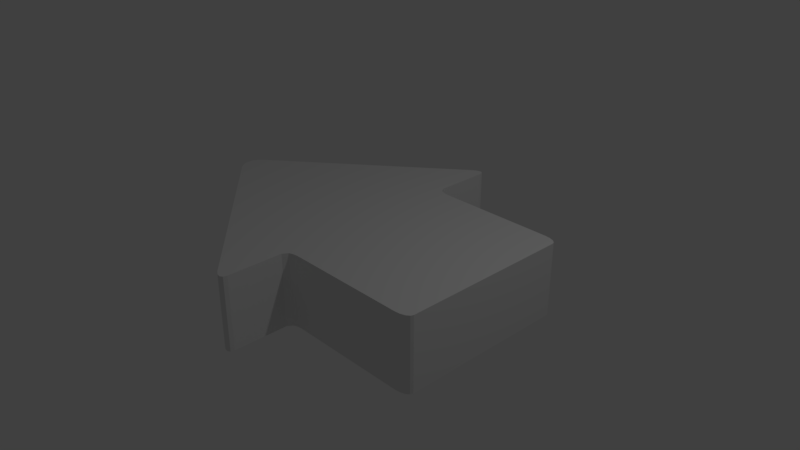# Source: arrows.blend  (saved by Blender 2.79.0; exported with 4.5.12 LTS)
import bpy
from mathutils import Matrix  # noqa: F401  (used for matrix-valued properties, if any)

bpy.ops.wm.read_factory_settings(use_empty=True)
scene = bpy.context.scene
scene.name = 'Scene'

# ---- collections
col_collection_1 = bpy.data.collections.new('Collection 1'); scene.collection.children.link(col_collection_1)

# ---- materials (node trees are filled in below, after node groups)
mat_material = bpy.data.materials.new('Material')
mat_material.alpha_threshold = 0.0
mat_material.roughness = 0.5
mat_material.line_color = (0.0, 0.0, 0.0, 1.0)

# ---- material node trees

# ---- world
world_world = bpy.data.worlds.new('World'); scene.world = world_world
world_world.color = (0.05088, 0.05088, 0.05088)
world_world.use_sun_shadow = False
world_world.sun_shadow_jitter_overblur = 0.0
world_world.cycles.sampling_method = 'MANUAL'

# ---- cameras
cam_camera = bpy.data.cameras.new('Camera')
cam_camera.clip_end = 100.0
cam_camera.lens = 35.0
cam_camera.sensor_width = 32.0
cam_camera.sensor_height = 18.0
cam_camera.ortho_scale = 7.314
cam_camera.dof.focus_distance = 0.0

# ---- lights
light_lamp = bpy.data.lights.new('Lamp', 'POINT')
light_lamp.transmission_factor = 0.0
light_lamp.cutoff_distance = 30.0
light_lamp.energy = 100.0
light_lamp.shadow_buffer_clip_start = 1.001
light_lamp.shadow_soft_size = 0.1
light_lamp.shadow_maximum_resolution = 0.006
light_lamp.use_absolute_resolution = True

# ---- meshes
me_cube = bpy.data.meshes.new('Cube')
me_cube.from_pydata([(-2.5, -0.2087, -0.5), (-2.5, 0.2087, -0.5), (-2.5, -0.2087, 0.5), (-2.5, 0.2087, 0.5), (0.2222, 1.25, -0.5), (0.2222, -1.25, -0.5), (0.2222, 1.25, 0.5), (0.2222, -1.25, 0.5), (-2.54, -0.17, -0.5), (-2.54, 0.17, -0.5), (-2.54, -0.17, 0.5), (-2.54, 0.17, 0.5), (-2.568, -0.139, 0.5), (-2.568, 0.139, 0.5), (-2.568, 0.139, -0.5), (-2.568, -0.139, -0.5), (-2.587, -0.1094, 0.5), (-2.587, 0.1094, 0.5), (-2.587, 0.1094, -0.5), (-2.587, -0.1094, -0.5), (-2.603, -0.08273, 0.5), (-2.603, 0.08273, 0.5), (-2.603, 0.08273, -0.5), (-2.603, -0.08273, -0.5), (-2.61, -0.06602, 0.5), (-2.61, 0.06602, 0.5), (-2.61, 0.06602, -0.5), (-2.61, -0.06602, -0.5), (-2.614, -0.05462, 0.5), (-2.614, 0.05462, 0.5), (-2.614, 0.05462, -0.5), (-2.614, -0.05462, -0.5), (-2.618, -0.0364, 0.5), (-2.618, 0.0364, 0.5), (-2.618, 0.0364, -0.5), (-2.618, -0.0364, -0.5), (-2.5, 0.1252, -0.5), (-2.5, 0.1252, 0.5), (-2.54, 0.102, 0.5), (-2.54, 0.102, -0.5), (2.086e-07, 1.354, 0.5), (3.576e-07, 1.354, -0.5), (-2.568, 0.08342, 0.5), (-2.568, 0.08342, -0.5), (-2.587, 0.06566, 0.5), (-2.587, 0.06566, -0.5), (-2.603, 0.04964, 0.5), (-2.603, 0.04964, -0.5), (-2.61, 0.03961, 0.5), (-2.61, 0.03961, -0.5), (-2.614, 0.03277, 0.5), (-2.614, 0.03277, -0.5), (-2.618, 0.02184, 0.5), (-2.618, 0.02184, -0.5), (-9.537e-07, -1.354, 0.5), (-2.5, -0.1252, -0.5), (-2.5, -0.1252, 0.5), (-2.54, -0.102, 0.5), (-2.54, -0.102, -0.5), (8.941e-08, -1.354, -0.5), (-2.568, -0.08342, 0.5), (-2.568, -0.08342, -0.5), (-2.587, -0.06566, 0.5), (-2.587, -0.06566, -0.5), (-2.603, -0.04964, 0.5), (-2.603, -0.04964, -0.5), (-2.61, -0.03961, 0.5), (-2.61, -0.03961, -0.5), (-2.614, -0.03277, 0.5), (-2.614, -0.03277, -0.5), (-2.618, -0.02184, 0.5), (-2.618, -0.02184, -0.5), (0.1502, 1.252, -0.5), (0.1502, 1.252, 0.5), (0.1502, -1.252, -0.5), (0.1502, -1.252, 0.5), (0.09601, 1.262, -0.5), (0.096, -1.262, -0.5), (0.09601, 1.262, 0.5), (0.096, -1.262, 0.5), (0.04457, 1.282, -0.5), (0.04457, -1.282, -0.5), (0.04457, 1.282, 0.5), (0.04457, -1.282, 0.5), (-0.1703, 2.117, -0.5), (4.308e-07, 2.093, -0.5), (-0.1051, 2.158, -0.5), (-0.04987, 2.168, -0.5), (-0.01296, 2.145, -0.5), (5.259e-07, 2.093, 0.5), (-0.1703, 2.117, 0.5), (-0.01296, 2.145, 0.5), (-0.04987, 2.168, 0.5), (-0.1051, 2.158, 0.5), (1.582e-08, -2.097, -0.5), (-0.1664, -2.12, -0.5), (-0.01267, -2.148, -0.5), (-0.04874, -2.17, -0.5), (-0.1027, -2.16, -0.5), (-0.1664, -2.12, 0.5), (-1.273e-06, -2.097, 0.5), (-0.1027, -2.16, 0.5), (-0.04874, -2.17, 0.5), (-0.01267, -2.148, 0.5), (1.817, 1.25, -0.5), (2.011, 1.153, -0.5), (1.891, 1.243, -0.5), (1.954, 1.222, -0.5), (1.996, 1.19, -0.5), (2.011, 1.153, 0.5), (1.817, 1.25, 0.5), (1.996, 1.19, 0.5), (1.954, 1.222, 0.5), (1.891, 1.243, 0.5), (2.011, -1.153, -0.5), (1.818, -1.25, -0.5), (1.996, -1.19, -0.5), (1.955, -1.222, -0.5), (1.892, -1.243, -0.5), (1.818, -1.25, 0.5), (2.011, -1.153, 0.5), (1.892, -1.243, 0.5), (1.955, -1.222, 0.5), (1.996, -1.19, 0.5)], [], [(54, 56, 2, 99, 101, 102, 103, 100), (110, 104, 4, 6), (100, 94, 59, 54), (37, 3, 11, 38), (89, 40, 41, 85), (0, 2, 10, 8), (55, 0, 8, 58), (3, 1, 9, 11), (8, 10, 12, 15), (109, 111, 112, 113, 110, 6, 7, 119, 121, 122, 123, 120), (104, 106, 107, 108, 105, 114, 116, 117, 118, 115, 5, 4), (15, 12, 16, 19), (38, 11, 13, 42), (58, 8, 15, 61), (11, 9, 14, 13), (63, 19, 23, 65), (42, 13, 17, 44), (61, 15, 19, 63), (13, 14, 18, 17), (21, 22, 26, 25), (17, 18, 22, 21), (19, 16, 20, 23), (44, 17, 21, 46), (27, 24, 28, 31), (23, 20, 24, 27), (46, 21, 25, 48), (65, 23, 27, 67), (69, 31, 35, 71), (48, 25, 29, 50), (67, 27, 31, 69), (25, 26, 30, 29), (53, 52, 33, 34), (29, 30, 34, 33), (31, 28, 32, 35), (50, 29, 33, 52), (68, 50, 52, 70), (71, 70, 52, 53), (26, 49, 51, 30), (66, 48, 50, 68), (30, 51, 53, 34), (22, 47, 49, 26), (64, 46, 48, 66), (62, 44, 46, 64), (14, 43, 45, 18), (60, 42, 44, 62), (18, 45, 47, 22), (9, 39, 43, 14), (57, 38, 42, 60), (1, 36, 39, 9), (56, 37, 38, 57), (90, 84, 1, 3), (2, 56, 57, 10), (10, 57, 60, 12), (12, 60, 62, 16), (16, 62, 64, 20), (20, 64, 66, 24), (24, 66, 68, 28), (35, 32, 70, 71), (28, 68, 70, 32), (49, 67, 69, 51), (51, 69, 71, 53), (47, 65, 67, 49), (43, 61, 63, 45), (45, 63, 65, 47), (39, 58, 61, 43), (36, 55, 58, 39), (40, 37, 56, 54), (41, 59, 55, 36), (82, 80, 41, 40), (81, 83, 54, 59), (80, 81, 59, 41), (83, 82, 40, 54), (59, 94, 96, 97, 98, 95, 0, 55), (89, 91, 92, 93, 90, 3, 37, 40), (7, 6, 73, 75), (4, 5, 74, 72), (5, 7, 75, 74), (6, 4, 72, 73), (75, 73, 78, 79), (72, 74, 77, 76), (74, 75, 79, 77), (73, 72, 76, 78), (79, 78, 82, 83), (76, 77, 81, 80), (77, 79, 83, 81), (78, 76, 80, 82), (84, 90, 93, 86), (86, 93, 92, 87), (87, 92, 91, 88), (88, 91, 89, 85), (84, 86, 87, 88, 85, 41, 36, 1), (99, 95, 98, 101), (101, 98, 97, 102), (102, 97, 96, 103), (103, 96, 94, 100), (95, 99, 2, 0), (104, 110, 113, 106), (106, 113, 112, 107), (107, 112, 111, 108), (108, 111, 109, 105), (105, 109, 120, 114), (114, 120, 123, 116), (116, 123, 122, 117), (117, 122, 121, 118), (118, 121, 119, 115), (115, 119, 7, 5)])
me_cube.materials.append(mat_material)
me_cube.use_remesh_preserve_volume = False
me_cube.use_remesh_preserve_attributes = False
me_cube.use_mirror_vertex_groups = False
me_cube.update()

# ---- objects
ob_cube = bpy.data.objects.new('Cube', me_cube)
ob_lamp = bpy.data.objects.new('Lamp', light_lamp)
ob_camera = bpy.data.objects.new('Camera', cam_camera)

# ---- transforms, parenting, visibility, modifiers, constraints
ob_cube.location = (0.0, 0.0, 0.0)
ob_cube.lock_rotations_4d = False
ob_cube.empty_display_type = 'ARROWS'
ob_cube.lineart.crease_threshold = 0.0
ob_lamp.location = (4.076, 1.005, 5.904)
ob_lamp.rotation_euler = (0.6503, 0.05522, 1.866)
ob_lamp.lock_rotations_4d = False
ob_lamp.empty_display_type = 'ARROWS'
ob_lamp.color = (0.0, 0.0, 0.0, 0.0)
ob_lamp.lineart.crease_threshold = 0.0
ob_camera.location = (7.481, -6.508, 5.344)
ob_camera.rotation_euler = (1.109, 0.0, 0.8149)
ob_camera.lock_rotations_4d = False
ob_camera.empty_display_type = 'ARROWS'
ob_camera.color = (0.0, 0.0, 0.0, 0.0)
ob_camera.display_type = 'WIRE'
ob_camera.lineart.crease_threshold = 0.0

# ---- collection membership
col_collection_1.objects.link(ob_cube)
col_collection_1.objects.link(ob_lamp)
col_collection_1.objects.link(ob_camera)

# ---- scene / render settings (as saved in the file)
scene.camera = ob_camera
scene.frame_start = 1; scene.frame_end = 250; scene.frame_set(1)
scene.render.engine = 'CYCLES'
scene.render.resolution_percentage = 50
scene.render.dither_intensity = 0.0
scene.cycles.use_denoising = False
scene.cycles.samples = 128
scene.cycles.sampling_pattern = 'TABULATED_SOBOL'
scene.cycles.use_adaptive_sampling = False
scene.cycles.use_light_tree = False
scene.cycles.blur_glossy = 0.0
scene.cycles.sample_clamp_indirect = 0.0
scene.view_settings.view_transform = 'Standard'
bpy.context.view_layer.update()
